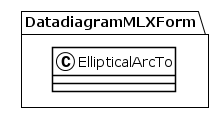

The diagram above was rendered by PlantUML. Its source (embedded in the PNG):
@startuml
!theme plain
package DatadiagramMLXForm {
class EllipticalArcTo {
}
}
@enduml